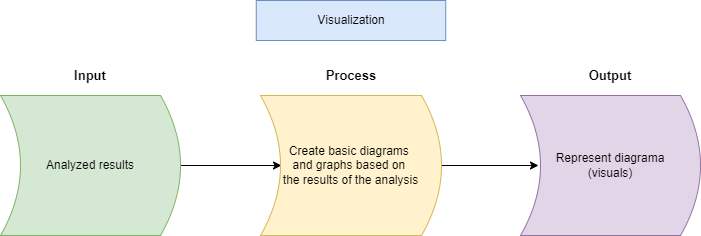

The diagram above was exported from draw.io. Its source (the exported page's mxGraphModel, read from the mxfile embedded in the PNG):
<mxGraphModel dx="1422" dy="762" grid="1" gridSize="10" guides="1" tooltips="1" connect="1" arrows="1" fold="1" page="1" pageScale="1" pageWidth="827" pageHeight="1169" math="0" shadow="0">
  <root>
    <mxCell id="0" />
    <mxCell id="1" parent="0" />
    <mxCell id="ZTpO-WEfCDfybDstdhev-4" style="edgeStyle=orthogonalEdgeStyle;rounded=0;orthogonalLoop=1;jettySize=auto;html=1;entryX=0.884;entryY=0.5;entryDx=0;entryDy=0;entryPerimeter=0;" edge="1" parent="1" source="ZTpO-WEfCDfybDstdhev-1" target="ZTpO-WEfCDfybDstdhev-2">
      <mxGeometry relative="1" as="geometry" />
    </mxCell>
    <mxCell id="ZTpO-WEfCDfybDstdhev-1" value="Analyzed results" style="shape=dataStorage;whiteSpace=wrap;html=1;fixedSize=1;direction=west;fillColor=#d5e8d4;strokeColor=#82b366;" vertex="1" parent="1">
      <mxGeometry x="80" y="135" width="180" height="140" as="geometry" />
    </mxCell>
    <mxCell id="ZTpO-WEfCDfybDstdhev-5" style="edgeStyle=orthogonalEdgeStyle;rounded=0;orthogonalLoop=1;jettySize=auto;html=1;exitX=0;exitY=0.5;exitDx=0;exitDy=0;entryX=0.9;entryY=0.5;entryDx=0;entryDy=0;entryPerimeter=0;" edge="1" parent="1" source="ZTpO-WEfCDfybDstdhev-2" target="ZTpO-WEfCDfybDstdhev-3">
      <mxGeometry relative="1" as="geometry" />
    </mxCell>
    <mxCell id="ZTpO-WEfCDfybDstdhev-2" value="&lt;div style=&quot;&quot;&gt;Create basic diagrams&amp;nbsp;&lt;/div&gt;&lt;div style=&quot;&quot;&gt;and graphs based on&amp;nbsp;&lt;/div&gt;&lt;div style=&quot;&quot;&gt;the&amp;nbsp;&lt;span style=&quot;background-color: initial;&quot;&gt;results of the analysis&lt;/span&gt;&lt;/div&gt;" style="shape=dataStorage;whiteSpace=wrap;html=1;fixedSize=1;direction=west;fillColor=#fff2cc;strokeColor=#d6b656;align=center;" vertex="1" parent="1">
      <mxGeometry x="340" y="135" width="181" height="140" as="geometry" />
    </mxCell>
    <mxCell id="ZTpO-WEfCDfybDstdhev-3" value="Represent diagrama&lt;br&gt;(visuals)" style="shape=dataStorage;whiteSpace=wrap;html=1;fixedSize=1;direction=west;fillColor=#e1d5e7;strokeColor=#9673a6;" vertex="1" parent="1">
      <mxGeometry x="600" y="135" width="180" height="140" as="geometry" />
    </mxCell>
    <mxCell id="ZTpO-WEfCDfybDstdhev-6" value="Visualization" style="rounded=0;whiteSpace=wrap;html=1;fillColor=#dae8fc;strokeColor=#6c8ebf;" vertex="1" parent="1">
      <mxGeometry x="335.75" y="40" width="189.5" height="40" as="geometry" />
    </mxCell>
    <mxCell id="ZTpO-WEfCDfybDstdhev-7" value="&lt;b&gt;&lt;font style=&quot;font-size: 13px;&quot;&gt;Input&lt;/font&gt;&lt;/b&gt;" style="text;html=1;strokeColor=none;fillColor=none;align=center;verticalAlign=middle;whiteSpace=wrap;rounded=0;" vertex="1" parent="1">
      <mxGeometry x="140" y="100" width="60" height="30" as="geometry" />
    </mxCell>
    <mxCell id="ZTpO-WEfCDfybDstdhev-8" value="&lt;b&gt;&lt;font style=&quot;font-size: 13px;&quot;&gt;Process&lt;/font&gt;&lt;/b&gt;" style="text;html=1;strokeColor=none;fillColor=none;align=center;verticalAlign=middle;whiteSpace=wrap;rounded=0;" vertex="1" parent="1">
      <mxGeometry x="400.5" y="100" width="60" height="30" as="geometry" />
    </mxCell>
    <mxCell id="ZTpO-WEfCDfybDstdhev-9" value="&lt;b&gt;&lt;font style=&quot;font-size: 13px;&quot;&gt;Output&lt;/font&gt;&lt;/b&gt;" style="text;html=1;strokeColor=none;fillColor=none;align=center;verticalAlign=middle;whiteSpace=wrap;rounded=0;" vertex="1" parent="1">
      <mxGeometry x="660" y="100" width="60" height="30" as="geometry" />
    </mxCell>
  </root>
</mxGraphModel>